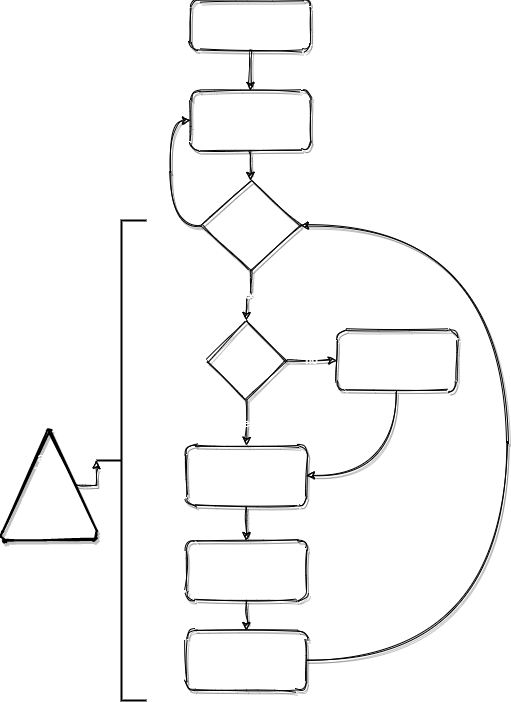

The diagram above was exported from draw.io. Its source (the exported page's mxGraphModel, read from the mxfile embedded in the PNG):
<mxGraphModel dx="1415" dy="792" grid="1" gridSize="10" guides="1" tooltips="1" connect="1" arrows="1" fold="1" page="1" pageScale="1" pageWidth="827" pageHeight="1169" math="0" shadow="0">
  <root>
    <mxCell id="WIyWlLk6GJQsqaUBKTNV-0" />
    <mxCell id="WIyWlLk6GJQsqaUBKTNV-1" parent="WIyWlLk6GJQsqaUBKTNV-0" />
    <mxCell id="KHlNVOgaYIOs-eKfc0r4-22" style="edgeStyle=orthogonalEdgeStyle;orthogonalLoop=1;jettySize=auto;html=1;entryX=0.5;entryY=0;entryDx=0;entryDy=0;fillColor=none;sketch=1;shadow=1;fontColor=#FFFFFF;labelBackgroundColor=none;curved=1;" parent="WIyWlLk6GJQsqaUBKTNV-1" source="KHlNVOgaYIOs-eKfc0r4-0" target="KHlNVOgaYIOs-eKfc0r4-17" edge="1">
      <mxGeometry relative="1" as="geometry" />
    </mxCell>
    <mxCell id="KHlNVOgaYIOs-eKfc0r4-0" value="setup()" style="rounded=1;whiteSpace=wrap;html=1;fillColor=none;sketch=1;shadow=1;fontColor=#FFFFFF;labelBackgroundColor=none;" parent="WIyWlLk6GJQsqaUBKTNV-1" vertex="1">
      <mxGeometry x="304" y="80" width="120" height="50" as="geometry" />
    </mxCell>
    <mxCell id="KHlNVOgaYIOs-eKfc0r4-12" style="edgeStyle=orthogonalEdgeStyle;rounded=0;orthogonalLoop=1;jettySize=auto;html=1;exitX=0.5;exitY=1;exitDx=0;exitDy=0;fillColor=none;sketch=1;shadow=1;fontColor=#FFFFFF;labelBackgroundColor=none;" parent="WIyWlLk6GJQsqaUBKTNV-1" source="KHlNVOgaYIOs-eKfc0r4-1" edge="1">
      <mxGeometry relative="1" as="geometry">
        <mxPoint x="360" y="620" as="targetPoint" />
      </mxGeometry>
    </mxCell>
    <mxCell id="KHlNVOgaYIOs-eKfc0r4-1" value="update()&lt;br&gt;each player" style="rounded=1;whiteSpace=wrap;html=1;fillColor=none;sketch=1;shadow=1;fontColor=#FFFFFF;labelBackgroundColor=none;" parent="WIyWlLk6GJQsqaUBKTNV-1" vertex="1">
      <mxGeometry x="300" y="525" width="120" height="60" as="geometry" />
    </mxCell>
    <mxCell id="KHlNVOgaYIOs-eKfc0r4-4" value="yes" style="edgeStyle=orthogonalEdgeStyle;rounded=0;orthogonalLoop=1;jettySize=auto;html=1;exitX=0.5;exitY=1;exitDx=0;exitDy=0;entryX=0.5;entryY=0;entryDx=0;entryDy=0;fillColor=none;sketch=1;shadow=1;fontColor=#FFFFFF;labelBackgroundColor=none;" parent="WIyWlLk6GJQsqaUBKTNV-1" source="KHlNVOgaYIOs-eKfc0r4-6" target="KHlNVOgaYIOs-eKfc0r4-1" edge="1">
      <mxGeometry relative="1" as="geometry" />
    </mxCell>
    <mxCell id="KHlNVOgaYIOs-eKfc0r4-23" value="no" style="edgeStyle=orthogonalEdgeStyle;orthogonalLoop=1;jettySize=auto;html=1;entryX=0;entryY=0.5;entryDx=0;entryDy=0;fillColor=none;sketch=1;shadow=1;fontColor=#FFFFFF;labelBackgroundColor=none;curved=1;" parent="WIyWlLk6GJQsqaUBKTNV-1" source="KHlNVOgaYIOs-eKfc0r4-2" target="KHlNVOgaYIOs-eKfc0r4-17" edge="1">
      <mxGeometry x="-0.0322" y="14" relative="1" as="geometry">
        <Array as="points">
          <mxPoint x="284" y="305" />
          <mxPoint x="284" y="200" />
        </Array>
        <mxPoint as="offset" />
      </mxGeometry>
    </mxCell>
    <mxCell id="KHlNVOgaYIOs-eKfc0r4-2" value="game running?" style="rhombus;whiteSpace=wrap;html=1;fillColor=none;sketch=1;shadow=1;fontColor=#FFFFFF;labelBackgroundColor=none;" parent="WIyWlLk6GJQsqaUBKTNV-1" vertex="1">
      <mxGeometry x="314" y="260" width="100" height="90" as="geometry" />
    </mxCell>
    <mxCell id="KHlNVOgaYIOs-eKfc0r4-10" value="no" style="edgeStyle=orthogonalEdgeStyle;rounded=0;orthogonalLoop=1;jettySize=auto;html=1;exitX=1;exitY=0.5;exitDx=0;exitDy=0;entryX=0;entryY=0.5;entryDx=0;entryDy=0;fillColor=none;sketch=1;shadow=1;fontColor=#FFFFFF;labelBackgroundColor=none;" parent="WIyWlLk6GJQsqaUBKTNV-1" source="KHlNVOgaYIOs-eKfc0r4-6" target="KHlNVOgaYIOs-eKfc0r4-9" edge="1">
      <mxGeometry relative="1" as="geometry" />
    </mxCell>
    <mxCell id="KHlNVOgaYIOs-eKfc0r4-6" value="game init&lt;br&gt;done?" style="rhombus;whiteSpace=wrap;html=1;fillColor=none;sketch=1;shadow=1;fontColor=#FFFFFF;labelBackgroundColor=none;" parent="WIyWlLk6GJQsqaUBKTNV-1" vertex="1">
      <mxGeometry x="320" y="400" width="80" height="80" as="geometry" />
    </mxCell>
    <mxCell id="KHlNVOgaYIOs-eKfc0r4-7" value="yes" style="edgeStyle=orthogonalEdgeStyle;rounded=0;orthogonalLoop=1;jettySize=auto;html=1;exitX=0.5;exitY=1;exitDx=0;exitDy=0;entryX=0.5;entryY=0;entryDx=0;entryDy=0;fillColor=none;sketch=1;shadow=1;fontColor=#FFFFFF;labelBackgroundColor=none;" parent="WIyWlLk6GJQsqaUBKTNV-1" source="KHlNVOgaYIOs-eKfc0r4-2" target="KHlNVOgaYIOs-eKfc0r4-6" edge="1">
      <mxGeometry relative="1" as="geometry">
        <mxPoint x="364" y="350" as="sourcePoint" />
        <mxPoint x="350" y="585" as="targetPoint" />
      </mxGeometry>
    </mxCell>
    <mxCell id="KHlNVOgaYIOs-eKfc0r4-11" style="edgeStyle=orthogonalEdgeStyle;orthogonalLoop=1;jettySize=auto;html=1;exitX=0.5;exitY=1;exitDx=0;exitDy=0;entryX=1;entryY=0.5;entryDx=0;entryDy=0;fillColor=none;sketch=1;shadow=1;fontColor=#FFFFFF;labelBackgroundColor=none;curved=1;" parent="WIyWlLk6GJQsqaUBKTNV-1" source="KHlNVOgaYIOs-eKfc0r4-9" target="KHlNVOgaYIOs-eKfc0r4-1" edge="1">
      <mxGeometry relative="1" as="geometry" />
    </mxCell>
    <mxCell id="KHlNVOgaYIOs-eKfc0r4-9" value="initialize()&lt;br&gt;&lt;br&gt;each player" style="rounded=1;whiteSpace=wrap;html=1;fillColor=none;sketch=1;shadow=1;fontColor=#FFFFFF;labelBackgroundColor=none;" parent="WIyWlLk6GJQsqaUBKTNV-1" vertex="1">
      <mxGeometry x="450" y="410" width="120" height="60" as="geometry" />
    </mxCell>
    <mxCell id="KHlNVOgaYIOs-eKfc0r4-15" style="edgeStyle=orthogonalEdgeStyle;rounded=0;orthogonalLoop=1;jettySize=auto;html=1;exitX=0.5;exitY=1;exitDx=0;exitDy=0;entryX=0.5;entryY=0;entryDx=0;entryDy=0;fillColor=none;sketch=1;shadow=1;fontColor=#FFFFFF;labelBackgroundColor=none;" parent="WIyWlLk6GJQsqaUBKTNV-1" source="KHlNVOgaYIOs-eKfc0r4-13" target="KHlNVOgaYIOs-eKfc0r4-14" edge="1">
      <mxGeometry relative="1" as="geometry" />
    </mxCell>
    <mxCell id="KHlNVOgaYIOs-eKfc0r4-13" value="draw()&lt;br&gt;each player" style="rounded=1;whiteSpace=wrap;html=1;fillColor=none;sketch=1;shadow=1;fontColor=#FFFFFF;labelBackgroundColor=none;" parent="WIyWlLk6GJQsqaUBKTNV-1" vertex="1">
      <mxGeometry x="300" y="620" width="120" height="60" as="geometry" />
    </mxCell>
    <mxCell id="KHlNVOgaYIOs-eKfc0r4-16" style="edgeStyle=orthogonalEdgeStyle;orthogonalLoop=1;jettySize=auto;html=1;exitX=1;exitY=0.5;exitDx=0;exitDy=0;entryX=1;entryY=0.5;entryDx=0;entryDy=0;fillColor=none;sketch=1;shadow=1;fontColor=#FFFFFF;labelBackgroundColor=none;curved=1;" parent="WIyWlLk6GJQsqaUBKTNV-1" source="KHlNVOgaYIOs-eKfc0r4-14" target="KHlNVOgaYIOs-eKfc0r4-2" edge="1">
      <mxGeometry relative="1" as="geometry">
        <Array as="points">
          <mxPoint x="620" y="740" />
          <mxPoint x="620" y="305" />
        </Array>
      </mxGeometry>
    </mxCell>
    <mxCell id="KHlNVOgaYIOs-eKfc0r4-14" value="updateScreen()&lt;br&gt;&lt;br&gt;each player" style="rounded=1;whiteSpace=wrap;html=1;fillColor=none;sketch=1;shadow=1;fontColor=#FFFFFF;labelBackgroundColor=none;" parent="WIyWlLk6GJQsqaUBKTNV-1" vertex="1">
      <mxGeometry x="300" y="710" width="120" height="60" as="geometry" />
    </mxCell>
    <mxCell id="KHlNVOgaYIOs-eKfc0r4-21" style="edgeStyle=orthogonalEdgeStyle;rounded=0;orthogonalLoop=1;jettySize=auto;html=1;exitX=0.5;exitY=1;exitDx=0;exitDy=0;entryX=0.5;entryY=0;entryDx=0;entryDy=0;fillColor=none;sketch=1;shadow=1;fontColor=#FFFFFF;labelBackgroundColor=none;" parent="WIyWlLk6GJQsqaUBKTNV-1" source="KHlNVOgaYIOs-eKfc0r4-17" target="KHlNVOgaYIOs-eKfc0r4-2" edge="1">
      <mxGeometry relative="1" as="geometry" />
    </mxCell>
    <mxCell id="KHlNVOgaYIOs-eKfc0r4-17" value="updateMenu()" style="rounded=1;whiteSpace=wrap;html=1;fillColor=none;sketch=1;shadow=1;fontColor=#FFFFFF;labelBackgroundColor=none;" parent="WIyWlLk6GJQsqaUBKTNV-1" vertex="1">
      <mxGeometry x="304" y="170" width="120" height="60" as="geometry" />
    </mxCell>
    <mxCell id="KHlNVOgaYIOs-eKfc0r4-25" value="" style="strokeWidth=2;html=1;shape=mxgraph.flowchart.annotation_2;align=left;labelPosition=right;pointerEvents=1;direction=east;" parent="WIyWlLk6GJQsqaUBKTNV-1" vertex="1">
      <mxGeometry x="210" y="300" width="50" height="480" as="geometry" />
    </mxCell>
    <mxCell id="KHlNVOgaYIOs-eKfc0r4-36" style="edgeStyle=orthogonalEdgeStyle;rounded=0;orthogonalLoop=1;jettySize=auto;html=1;exitX=0.78;exitY=0.5;exitDx=0;exitDy=0;exitPerimeter=0;entryX=0;entryY=0.5;entryDx=0;entryDy=0;entryPerimeter=0;fillColor=none;sketch=1;shadow=1;fontColor=#FFFFFF;labelBackgroundColor=none;" parent="WIyWlLk6GJQsqaUBKTNV-1" source="KHlNVOgaYIOs-eKfc0r4-35" target="KHlNVOgaYIOs-eKfc0r4-25" edge="1">
      <mxGeometry relative="1" as="geometry" />
    </mxCell>
    <mxCell id="KHlNVOgaYIOs-eKfc0r4-35" value="alle&amp;nbsp;&lt;br&gt;32ms&lt;br&gt;&lt;br&gt;oder auch&lt;br&gt;~30fps" style="strokeWidth=2;html=1;shape=mxgraph.flowchart.extract_or_measurement;whiteSpace=wrap;fillColor=none;sketch=1;shadow=1;fontColor=#FFFFFF;labelBackgroundColor=none;" parent="WIyWlLk6GJQsqaUBKTNV-1" vertex="1">
      <mxGeometry x="115" y="510" width="95" height="110" as="geometry" />
    </mxCell>
    <mxCell id="KHlNVOgaYIOs-eKfc0r4-37" style="edgeStyle=orthogonalEdgeStyle;rounded=0;orthogonalLoop=1;jettySize=auto;html=1;exitX=0.5;exitY=1;exitDx=0;exitDy=0;exitPerimeter=0;fillColor=none;sketch=1;shadow=1;fontColor=#FFFFFF;labelBackgroundColor=none;" parent="WIyWlLk6GJQsqaUBKTNV-1" source="KHlNVOgaYIOs-eKfc0r4-35" target="KHlNVOgaYIOs-eKfc0r4-35" edge="1">
      <mxGeometry relative="1" as="geometry" />
    </mxCell>
  </root>
</mxGraphModel>